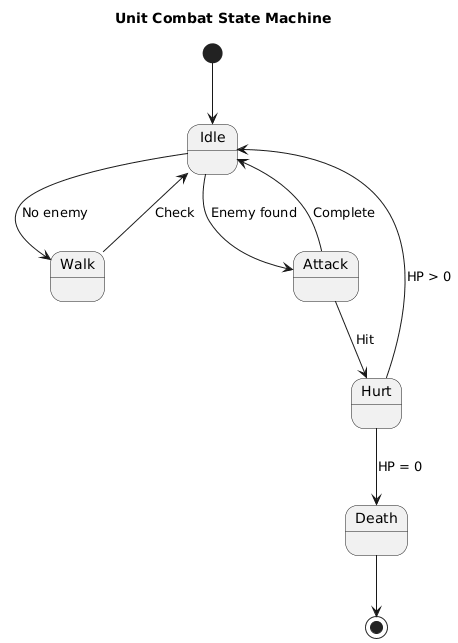

The diagram above was rendered by PlantUML. Its source (embedded in the PNG):
@startuml
skinparam backgroundColor white
title Unit Combat State Machine

[*] --> Idle
Idle --> Walk : No enemy
Idle --> Attack : Enemy found
Walk --> Idle : Check
Attack --> Idle : Complete
Attack --> Hurt : Hit
Hurt --> Idle : HP > 0
Hurt --> Death : HP = 0
Death --> [*]
@enduml